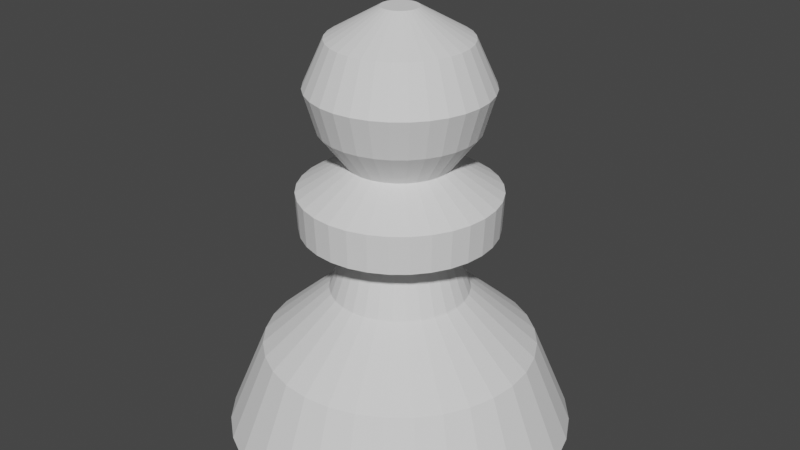 # Source: Pawn.blend  (saved by Blender 3.4.6; exported with 4.5.12 LTS)
import bpy
from mathutils import Matrix  # noqa: F401  (used for matrix-valued properties, if any)

bpy.ops.wm.read_factory_settings(use_empty=True)
scene = bpy.context.scene
scene.name = 'Scene'

# ---- collections
col_collection = bpy.data.collections.new('Collection'); scene.collection.children.link(col_collection)

# ---- world
world_world = bpy.data.worlds.new('World'); scene.world = world_world
world_world.use_nodes = True; world_world.node_tree.nodes.clear()
_N = world_world.node_tree.nodes; _L = world_world.node_tree.links
n0 = _N.new('ShaderNodeOutputWorld'); n0.name = 'World Output'; n0.location = (300, 300)
n1 = _N.new('ShaderNodeBackground'); n1.name = 'Background'; n1.location = (10, 300)
n1.inputs[0].default_value = (0.05088, 0.05088, 0.05088, 1.0)
_L.new(n1.outputs[0], n0.inputs[0])
n0.is_active_output = True
world_world.color = (0.05088, 0.05088, 0.05088)
world_world.use_sun_shadow = False
world_world.sun_shadow_jitter_overblur = 0.0

# ---- meshes
me_cylinder = bpy.data.meshes.new('Cylinder')
me_cylinder.from_pydata([(0.0, 1.0, -1.0), (-6.659e-09, 0.1031, 2.388), (0.1951, 0.9808, -1.0), (0.02012, 0.1011, 2.388), (0.3827, 0.9239, -1.0), (0.03946, 0.09527, 2.388), (0.5556, 0.8315, -1.0), (0.05729, 0.08574, 2.388), (0.7071, 0.7071, -1.0), (0.07292, 0.07292, 2.388), (0.8315, 0.5556, -1.0), (0.08574, 0.05729, 2.388), (0.9239, 0.3827, -1.0), (0.09527, 0.03946, 2.388), (0.9808, 0.1951, -1.0), (0.1011, 0.02012, 2.388), (1.0, 0.0, -1.0), (0.1031, 2.422e-09, 2.388), (0.9808, -0.1951, -1.0), (0.1011, -0.02012, 2.388), (0.9239, -0.3827, -1.0), (0.09527, -0.03946, 2.388), (0.8315, -0.5556, -1.0), (0.08574, -0.05729, 2.388), (0.7071, -0.7071, -1.0), (0.07292, -0.07292, 2.388), (0.5556, -0.8315, -1.0), (0.05729, -0.08574, 2.388), (0.3827, -0.9239, -1.0), (0.03946, -0.09527, 2.388), (0.1951, -0.9808, -1.0), (0.02012, -0.1011, 2.388), (0.0, -1.0, -1.0), (-6.659e-09, -0.1031, 2.388), (-0.1951, -0.9808, -1.0), (-0.02012, -0.1011, 2.388), (-0.3827, -0.9239, -1.0), (-0.03946, -0.09527, 2.388), (-0.5556, -0.8315, -1.0), (-0.05729, -0.08574, 2.388), (-0.7071, -0.7071, -1.0), (-0.07292, -0.07292, 2.388), (-0.8315, -0.5556, -1.0), (-0.08574, -0.05729, 2.388), (-0.9239, -0.3827, -1.0), (-0.09527, -0.03946, 2.388), (-0.9808, -0.1951, -1.0), (-0.1011, -0.02012, 2.388), (-1.0, 0.0, -1.0), (-0.1031, 2.422e-09, 2.388), (-0.9808, 0.1951, -1.0), (-0.1011, 0.02012, 2.388), (-0.9239, 0.3827, -1.0), (-0.09527, 0.03946, 2.388), (-0.8315, 0.5556, -1.0), (-0.08574, 0.05729, 2.388), (-0.7071, 0.7071, -1.0), (-0.07292, 0.07292, 2.388), (-0.5556, 0.8315, -1.0), (-0.05729, 0.08574, 2.388), (-0.3827, 0.9239, -1.0), (-0.03946, 0.09527, 2.388), (-0.1951, 0.9808, -1.0), (-0.02012, 0.1011, 2.388), (-1.59e-09, 0.7859, -0.2904), (0.1533, 0.7708, -0.2904), (0.3007, 0.726, -0.2904), (0.4366, 0.6534, -0.2904), (0.5557, 0.5557, -0.2904), (0.6534, 0.4366, -0.2904), (0.726, 0.3007, -0.2904), (0.7708, 0.1533, -0.2904), (0.7859, 5.782e-10, -0.2904), (0.7708, -0.1533, -0.2904), (0.726, -0.3007, -0.2904), (0.6534, -0.4366, -0.2904), (0.5557, -0.5557, -0.2904), (0.4366, -0.6534, -0.2904), (0.3007, -0.726, -0.2904), (0.1533, -0.7708, -0.2904), (-1.59e-09, -0.7859, -0.2904), (-0.1533, -0.7708, -0.2904), (-0.3007, -0.726, -0.2904), (-0.4366, -0.6534, -0.2904), (-0.5557, -0.5557, -0.2904), (-0.6534, -0.4366, -0.2904), (-0.726, -0.3007, -0.2904), (-0.7708, -0.1533, -0.2904), (-0.7859, 5.782e-10, -0.2904), (-0.7708, 0.1533, -0.2904), (-0.726, 0.3007, -0.2904), (-0.6534, 0.4366, -0.2904), (-0.5557, 0.5557, -0.2904), (-0.4366, 0.6534, -0.2904), (-0.3007, 0.726, -0.2904), (-0.1533, 0.7708, -0.2904), (5.062e-09, 0.3987, 0.1784), (0.07779, 0.3911, 0.1784), (0.1526, 0.3684, 0.1784), (0.2215, 0.3315, 0.1784), (0.2819, 0.2819, 0.1784), (0.3315, 0.2215, 0.1784), (0.3684, 0.1526, 0.1784), (0.3911, 0.07779, 0.1784), (0.3987, 1.623e-09, 0.1784), (0.3911, -0.07779, 0.1784), (0.3684, -0.1526, 0.1784), (0.3315, -0.2215, 0.1784), (0.2819, -0.2819, 0.1784), (0.2215, -0.3315, 0.1784), (0.1526, -0.3684, 0.1784), (0.07779, -0.3911, 0.1784), (5.062e-09, -0.3987, 0.1784), (-0.07779, -0.3911, 0.1784), (-0.1526, -0.3684, 0.1784), (-0.2215, -0.3315, 0.1784), (-0.2819, -0.2819, 0.1784), (-0.3315, -0.2215, 0.1784), (-0.3684, -0.1526, 0.1784), (-0.3911, -0.07779, 0.1784), (-0.3987, 1.623e-09, 0.1784), (-0.3911, 0.07779, 0.1784), (-0.3684, 0.1526, 0.1784), (-0.3315, 0.2215, 0.1784), (-0.2819, 0.2819, 0.1784), (-0.2215, 0.3315, 0.1784), (-0.1526, 0.3684, 0.1784), (-0.07779, 0.3911, 0.1784), (-9.527e-09, 0.2648, 0.6907), (0.05166, 0.2597, 0.6907), (0.1013, 0.2446, 0.6907), (0.1471, 0.2202, 0.6907), (0.1872, 0.1872, 0.6907), (0.2202, 0.1471, 0.6907), (0.2446, 0.1013, 0.6907), (0.2597, 0.05166, 0.6907), (0.2648, 3.074e-10, 0.6907), (0.2597, -0.05166, 0.6907), (0.2446, -0.1013, 0.6907), (0.2202, -0.1471, 0.6907), (0.1872, -0.1872, 0.6907), (0.1471, -0.2202, 0.6907), (0.1013, -0.2446, 0.6907), (0.05166, -0.2597, 0.6907), (-9.527e-09, -0.2648, 0.6907), (-0.05166, -0.2597, 0.6907), (-0.1013, -0.2446, 0.6907), (-0.1471, -0.2202, 0.6907), (-0.1872, -0.1872, 0.6907), (-0.2202, -0.1471, 0.6907), (-0.2446, -0.1013, 0.6907), (-0.2597, -0.05166, 0.6907), (-0.2648, 3.074e-10, 0.6907), (-0.2597, 0.05166, 0.6907), (-0.2446, 0.1013, 0.6907), (-0.2202, 0.1471, 0.6907), (-0.1872, 0.1872, 0.6907), (-0.1471, 0.2202, 0.6907), (-0.1013, 0.2446, 0.6907), (-0.05166, 0.2597, 0.6907), (-3.019e-09, 0.5553, 0.6963), (0.1083, 0.5447, 0.6963), (0.2125, 0.5131, 0.6963), (0.3085, 0.4617, 0.6963), (0.3927, 0.3927, 0.6963), (0.4617, 0.3085, 0.6963), (0.5131, 0.2125, 0.6963), (0.5447, 0.1083, 0.6963), (0.5553, -6.931e-10, 0.6963), (0.5447, -0.1083, 0.6963), (0.5131, -0.2125, 0.6963), (0.4617, -0.3085, 0.6963), (0.3927, -0.3927, 0.6963), (0.3085, -0.4617, 0.6963), (0.2125, -0.5131, 0.6963), (0.1083, -0.5447, 0.6963), (-3.019e-09, -0.5553, 0.6963), (-0.1083, -0.5447, 0.6963), (-0.2125, -0.5131, 0.6963), (-0.3085, -0.4617, 0.6963), (-0.3927, -0.3927, 0.6963), (-0.4617, -0.3085, 0.6963), (-0.5131, -0.2125, 0.6963), (-0.5447, -0.1083, 0.6963), (-0.5553, -6.931e-10, 0.6963), (-0.5447, 0.1083, 0.6963), (-0.5131, 0.2125, 0.6963), (-0.4617, 0.3085, 0.6963), (-0.3927, 0.3927, 0.6963), (-0.3085, 0.4617, 0.6963), (-0.2125, 0.5131, 0.6963), (-0.1083, 0.5447, 0.6963), (-2.108e-09, 0.5664, 0.9998), (0.1105, 0.5555, 0.9998), (0.2167, 0.5232, 0.9998), (0.3146, 0.4709, 0.9998), (0.4005, 0.4005, 0.9998), (0.4709, 0.3146, 0.9998), (0.5232, 0.2167, 0.9998), (0.5555, 0.1105, 0.9998), (0.5664, -2.524e-10, 0.9998), (0.5555, -0.1105, 0.9998), (0.5232, -0.2167, 0.9998), (0.4709, -0.3146, 0.9998), (0.4005, -0.4005, 0.9998), (0.3146, -0.4709, 0.9998), (0.2167, -0.5232, 0.9998), (0.1105, -0.5555, 0.9998), (-2.108e-09, -0.5664, 0.9998), (-0.1105, -0.5555, 0.9998), (-0.2167, -0.5232, 0.9998), (-0.3146, -0.4709, 0.9998), (-0.4005, -0.4005, 0.9998), (-0.4709, -0.3146, 0.9998), (-0.5232, -0.2167, 0.9998), (-0.5555, -0.1105, 0.9998), (-0.5664, -2.524e-10, 0.9998), (-0.5555, 0.1105, 0.9998), (-0.5232, 0.2167, 0.9998), (-0.4709, 0.3146, 0.9998), (-0.4005, 0.4005, 0.9998), (-0.3146, 0.4709, 0.9998), (-0.2167, 0.5232, 0.9998), (-0.1105, 0.5555, 0.9998), (-2.571e-08, 0.2978, 1.229), (0.05811, 0.2921, 1.229), (0.114, 0.2752, 1.229), (0.1655, 0.2477, 1.229), (0.2106, 0.2106, 1.229), (0.2477, 0.1655, 1.229), (0.2752, 0.114, 1.229), (0.2921, 0.05811, 1.229), (0.2978, -1.721e-09, 1.229), (0.2921, -0.05811, 1.229), (0.2752, -0.114, 1.229), (0.2477, -0.1655, 1.229), (0.2106, -0.2106, 1.229), (0.1655, -0.2477, 1.229), (0.114, -0.2752, 1.229), (0.05811, -0.2921, 1.229), (-2.571e-08, -0.2978, 1.229), (-0.05811, -0.2921, 1.229), (-0.114, -0.2752, 1.229), (-0.1655, -0.2477, 1.229), (-0.2106, -0.2106, 1.229), (-0.2477, -0.1655, 1.229), (-0.2752, -0.114, 1.229), (-0.2921, -0.05811, 1.229), (-0.2978, -1.721e-09, 1.229), (-0.2921, 0.05811, 1.229), (-0.2752, 0.114, 1.229), (-0.2477, 0.1655, 1.229), (-0.2106, 0.2106, 1.229), (-0.1655, 0.2477, 1.229), (-0.114, 0.2752, 1.229), (-0.05811, 0.2921, 1.229), (-1.295e-08, 0.4434, 1.494), (0.0865, 0.4348, 1.494), (0.1697, 0.4096, 1.494), (0.2463, 0.3686, 1.494), (0.3135, 0.3135, 1.494), (0.3686, 0.2463, 1.494), (0.4096, 0.1697, 1.494), (0.4348, 0.0865, 1.494), (0.4434, -1.871e-09, 1.494), (0.4348, -0.0865, 1.494), (0.4096, -0.1697, 1.494), (0.3686, -0.2463, 1.494), (0.3135, -0.3135, 1.494), (0.2463, -0.3686, 1.494), (0.1697, -0.4096, 1.494), (0.0865, -0.4348, 1.494), (-1.295e-08, -0.4434, 1.494), (-0.0865, -0.4348, 1.494), (-0.1697, -0.4096, 1.494), (-0.2463, -0.3686, 1.494), (-0.3135, -0.3135, 1.494), (-0.3686, -0.2463, 1.494), (-0.4096, -0.1697, 1.494), (-0.4348, -0.0865, 1.494), (-0.4434, -1.871e-09, 1.494), (-0.4348, 0.0865, 1.494), (-0.4096, 0.1697, 1.494), (-0.3686, 0.2463, 1.494), (-0.3135, 0.3135, 1.494), (-0.2463, 0.3686, 1.494), (-0.1697, 0.4096, 1.494), (-0.0865, 0.4348, 1.494), (-7.355e-09, 0.5084, 1.804), (0.09918, 0.4986, 1.804), (0.1945, 0.4697, 1.804), (0.2824, 0.4227, 1.804), (0.3595, 0.3595, 1.804), (0.4227, 0.2824, 1.804), (0.4697, 0.1945, 1.804), (0.4986, 0.09918, 1.804), (0.5084, -1.058e-09, 1.804), (0.4986, -0.09918, 1.804), (0.4697, -0.1945, 1.804), (0.4227, -0.2824, 1.804), (0.3595, -0.3595, 1.804), (0.2824, -0.4227, 1.804), (0.1945, -0.4697, 1.804), (0.09918, -0.4986, 1.804), (-7.355e-09, -0.5084, 1.804), (-0.09918, -0.4986, 1.804), (-0.1945, -0.4697, 1.804), (-0.2824, -0.4227, 1.804), (-0.3595, -0.3595, 1.804), (-0.4227, -0.2824, 1.804), (-0.4697, -0.1945, 1.804), (-0.4986, -0.09918, 1.804), (-0.5084, -1.058e-09, 1.804), (-0.4986, 0.09918, 1.804), (-0.4697, 0.1945, 1.804), (-0.4227, 0.2824, 1.804), (-0.3595, 0.3595, 1.804), (-0.2824, 0.4227, 1.804), (-0.1945, 0.4697, 1.804), (-0.09918, 0.4986, 1.804), (-1.605e-08, 0.391, 2.16), (0.07627, 0.3835, 2.16), (0.1496, 0.3612, 2.16), (0.2172, 0.3251, 2.16), (0.2765, 0.2765, 2.16), (0.3251, 0.2172, 2.16), (0.3612, 0.1496, 2.16), (0.3835, 0.07627, 2.16), (0.391, -2.742e-10, 2.16), (0.3835, -0.07627, 2.16), (0.3612, -0.1496, 2.16), (0.3251, -0.2172, 2.16), (0.2765, -0.2765, 2.16), (0.2172, -0.3251, 2.16), (0.1496, -0.3612, 2.16), (0.07627, -0.3835, 2.16), (-1.605e-08, -0.391, 2.16), (-0.07627, -0.3835, 2.16), (-0.1496, -0.3612, 2.16), (-0.2172, -0.3251, 2.16), (-0.2765, -0.2765, 2.16), (-0.3251, -0.2172, 2.16), (-0.3612, -0.1496, 2.16), (-0.3835, -0.07627, 2.16), (-0.391, -2.742e-10, 2.16), (-0.3835, 0.07627, 2.16), (-0.3612, 0.1496, 2.16), (-0.3251, 0.2172, 2.16), (-0.2765, 0.2765, 2.16), (-0.2172, 0.3251, 2.16), (-0.1496, 0.3612, 2.16), (-0.07627, 0.3835, 2.16)], [], [(320, 1, 3, 321), (321, 3, 5, 322), (322, 5, 7, 323), (323, 7, 9, 324), (324, 9, 11, 325), (325, 11, 13, 326), (326, 13, 15, 327), (327, 15, 17, 328), (328, 17, 19, 329), (329, 19, 21, 330), (330, 21, 23, 331), (331, 23, 25, 332), (332, 25, 27, 333), (333, 27, 29, 334), (334, 29, 31, 335), (335, 31, 33, 336), (336, 33, 35, 337), (337, 35, 37, 338), (338, 37, 39, 339), (339, 39, 41, 340), (340, 41, 43, 341), (341, 43, 45, 342), (342, 45, 47, 343), (343, 47, 49, 344), (344, 49, 51, 345), (345, 51, 53, 346), (346, 53, 55, 347), (347, 55, 57, 348), (348, 57, 59, 349), (349, 59, 61, 350), (3, 1, 63, 61, 59, 57, 55, 53, 51, 49, 47, 45, 43, 41, 39, 37, 35, 33, 31, 29, 27, 25, 23, 21, 19, 17, 15, 13, 11, 9, 7, 5), (350, 61, 63, 351), (351, 63, 1, 320), (0, 2, 4, 6, 8, 10, 12, 14, 16, 18, 20, 22, 24, 26, 28, 30, 32, 34, 36, 38, 40, 42, 44, 46, 48, 50, 52, 54, 56, 58, 60, 62), (62, 95, 64, 0), (60, 94, 95, 62), (58, 93, 94, 60), (56, 92, 93, 58), (54, 91, 92, 56), (52, 90, 91, 54), (50, 89, 90, 52), (48, 88, 89, 50), (46, 87, 88, 48), (44, 86, 87, 46), (42, 85, 86, 44), (40, 84, 85, 42), (38, 83, 84, 40), (36, 82, 83, 38), (34, 81, 82, 36), (32, 80, 81, 34), (30, 79, 80, 32), (28, 78, 79, 30), (26, 77, 78, 28), (24, 76, 77, 26), (22, 75, 76, 24), (20, 74, 75, 22), (18, 73, 74, 20), (16, 72, 73, 18), (14, 71, 72, 16), (12, 70, 71, 14), (10, 69, 70, 12), (8, 68, 69, 10), (6, 67, 68, 8), (4, 66, 67, 6), (2, 65, 66, 4), (0, 64, 65, 2), (95, 127, 96, 64), (94, 126, 127, 95), (93, 125, 126, 94), (92, 124, 125, 93), (91, 123, 124, 92), (90, 122, 123, 91), (89, 121, 122, 90), (88, 120, 121, 89), (87, 119, 120, 88), (86, 118, 119, 87), (85, 117, 118, 86), (84, 116, 117, 85), (83, 115, 116, 84), (82, 114, 115, 83), (81, 113, 114, 82), (80, 112, 113, 81), (79, 111, 112, 80), (78, 110, 111, 79), (77, 109, 110, 78), (76, 108, 109, 77), (75, 107, 108, 76), (74, 106, 107, 75), (73, 105, 106, 74), (72, 104, 105, 73), (71, 103, 104, 72), (70, 102, 103, 71), (69, 101, 102, 70), (68, 100, 101, 69), (67, 99, 100, 68), (66, 98, 99, 67), (65, 97, 98, 66), (64, 96, 97, 65), (127, 159, 128, 96), (126, 158, 159, 127), (125, 157, 158, 126), (124, 156, 157, 125), (123, 155, 156, 124), (122, 154, 155, 123), (121, 153, 154, 122), (120, 152, 153, 121), (119, 151, 152, 120), (118, 150, 151, 119), (117, 149, 150, 118), (116, 148, 149, 117), (115, 147, 148, 116), (114, 146, 147, 115), (113, 145, 146, 114), (112, 144, 145, 113), (111, 143, 144, 112), (110, 142, 143, 111), (109, 141, 142, 110), (108, 140, 141, 109), (107, 139, 140, 108), (106, 138, 139, 107), (105, 137, 138, 106), (104, 136, 137, 105), (103, 135, 136, 104), (102, 134, 135, 103), (101, 133, 134, 102), (100, 132, 133, 101), (99, 131, 132, 100), (98, 130, 131, 99), (97, 129, 130, 98), (96, 128, 129, 97), (159, 191, 160, 128), (158, 190, 191, 159), (157, 189, 190, 158), (156, 188, 189, 157), (155, 187, 188, 156), (154, 186, 187, 155), (153, 185, 186, 154), (152, 184, 185, 153), (151, 183, 184, 152), (150, 182, 183, 151), (149, 181, 182, 150), (148, 180, 181, 149), (147, 179, 180, 148), (146, 178, 179, 147), (145, 177, 178, 146), (144, 176, 177, 145), (143, 175, 176, 144), (142, 174, 175, 143), (141, 173, 174, 142), (140, 172, 173, 141), (139, 171, 172, 140), (138, 170, 171, 139), (137, 169, 170, 138), (136, 168, 169, 137), (135, 167, 168, 136), (134, 166, 167, 135), (133, 165, 166, 134), (132, 164, 165, 133), (131, 163, 164, 132), (130, 162, 163, 131), (129, 161, 162, 130), (128, 160, 161, 129), (191, 223, 192, 160), (190, 222, 223, 191), (189, 221, 222, 190), (188, 220, 221, 189), (187, 219, 220, 188), (186, 218, 219, 187), (185, 217, 218, 186), (184, 216, 217, 185), (183, 215, 216, 184), (182, 214, 215, 183), (181, 213, 214, 182), (180, 212, 213, 181), (179, 211, 212, 180), (178, 210, 211, 179), (177, 209, 210, 178), (176, 208, 209, 177), (175, 207, 208, 176), (174, 206, 207, 175), (173, 205, 206, 174), (172, 204, 205, 173), (171, 203, 204, 172), (170, 202, 203, 171), (169, 201, 202, 170), (168, 200, 201, 169), (167, 199, 200, 168), (166, 198, 199, 167), (165, 197, 198, 166), (164, 196, 197, 165), (163, 195, 196, 164), (162, 194, 195, 163), (161, 193, 194, 162), (160, 192, 193, 161), (223, 255, 224, 192), (222, 254, 255, 223), (221, 253, 254, 222), (220, 252, 253, 221), (219, 251, 252, 220), (218, 250, 251, 219), (217, 249, 250, 218), (216, 248, 249, 217), (215, 247, 248, 216), (214, 246, 247, 215), (213, 245, 246, 214), (212, 244, 245, 213), (211, 243, 244, 212), (210, 242, 243, 211), (209, 241, 242, 210), (208, 240, 241, 209), (207, 239, 240, 208), (206, 238, 239, 207), (205, 237, 238, 206), (204, 236, 237, 205), (203, 235, 236, 204), (202, 234, 235, 203), (201, 233, 234, 202), (200, 232, 233, 201), (199, 231, 232, 200), (198, 230, 231, 199), (197, 229, 230, 198), (196, 228, 229, 197), (195, 227, 228, 196), (194, 226, 227, 195), (193, 225, 226, 194), (192, 224, 225, 193), (255, 287, 256, 224), (254, 286, 287, 255), (253, 285, 286, 254), (252, 284, 285, 253), (251, 283, 284, 252), (250, 282, 283, 251), (249, 281, 282, 250), (248, 280, 281, 249), (247, 279, 280, 248), (246, 278, 279, 247), (245, 277, 278, 246), (244, 276, 277, 245), (243, 275, 276, 244), (242, 274, 275, 243), (241, 273, 274, 242), (240, 272, 273, 241), (239, 271, 272, 240), (238, 270, 271, 239), (237, 269, 270, 238), (236, 268, 269, 237), (235, 267, 268, 236), (234, 266, 267, 235), (233, 265, 266, 234), (232, 264, 265, 233), (231, 263, 264, 232), (230, 262, 263, 231), (229, 261, 262, 230), (228, 260, 261, 229), (227, 259, 260, 228), (226, 258, 259, 227), (225, 257, 258, 226), (224, 256, 257, 225), (287, 319, 288, 256), (286, 318, 319, 287), (285, 317, 318, 286), (284, 316, 317, 285), (283, 315, 316, 284), (282, 314, 315, 283), (281, 313, 314, 282), (280, 312, 313, 281), (279, 311, 312, 280), (278, 310, 311, 279), (277, 309, 310, 278), (276, 308, 309, 277), (275, 307, 308, 276), (274, 306, 307, 275), (273, 305, 306, 274), (272, 304, 305, 273), (271, 303, 304, 272), (270, 302, 303, 271), (269, 301, 302, 270), (268, 300, 301, 269), (267, 299, 300, 268), (266, 298, 299, 267), (265, 297, 298, 266), (264, 296, 297, 265), (263, 295, 296, 264), (262, 294, 295, 263), (261, 293, 294, 262), (260, 292, 293, 261), (259, 291, 292, 260), (258, 290, 291, 259), (257, 289, 290, 258), (256, 288, 289, 257), (319, 351, 320, 288), (318, 350, 351, 319), (317, 349, 350, 318), (316, 348, 349, 317), (315, 347, 348, 316), (314, 346, 347, 315), (313, 345, 346, 314), (312, 344, 345, 313), (311, 343, 344, 312), (310, 342, 343, 311), (309, 341, 342, 310), (308, 340, 341, 309), (307, 339, 340, 308), (306, 338, 339, 307), (305, 337, 338, 306), (304, 336, 337, 305), (303, 335, 336, 304), (302, 334, 335, 303), (301, 333, 334, 302), (300, 332, 333, 301), (299, 331, 332, 300), (298, 330, 331, 299), (297, 329, 330, 298), (296, 328, 329, 297), (295, 327, 328, 296), (294, 326, 327, 295), (293, 325, 326, 294), (292, 324, 325, 293), (291, 323, 324, 292), (290, 322, 323, 291), (289, 321, 322, 290), (288, 320, 321, 289)])
_uv = me_cylinder.uv_layers.new(name='UVMap')
_uv.uv.foreach_set('vector', [0.5469, 0.8654, 0.577, 0.8653, 0.5771, 0.8672, 0.5468, 0.87, 0.5468, 0.87, 0.5771, 0.8672, 0.5773, 0.869, 0.5471, 0.8748, 0.5471, 0.8748, 0.5773, 0.869, 0.5777, 0.8708, 0.5478, 0.8797, 0.5478, 0.8797, 0.5777, 0.8708, 0.5783, 0.8725, 0.549, 0.8847, 0.549, 0.8847, 0.5783, 0.8725, 0.5791, 0.8743, 0.5507, 0.8899, 0.5507, 0.8899, 0.5791, 0.8743, 0.5801, 0.8759, 0.553, 0.8952, 0.553, 0.8952, 0.5801, 0.8759, 0.5813, 0.8775, 0.556, 0.9007, 0.556, 0.9007, 0.5813, 0.8775, 0.5828, 0.8789, 0.5598, 0.9063, 0.5598, 0.9063, 0.5828, 0.8789, 0.5845, 0.8801, 0.5647, 0.912, 0.5647, 0.912, 0.5845, 0.8801, 0.5864, 0.8812, 0.5708, 0.9177, 0.6284, 0.8133, 0.6062, 0.8475, 0.6043, 0.8465, 0.6201, 0.8115, 0.6201, 0.8115, 0.6043, 0.8465, 0.6023, 0.8458, 0.6126, 0.8107, 0.6126, 0.8107, 0.6023, 0.8458, 0.6004, 0.8453, 0.6058, 0.8106, 0.6058, 0.8106, 0.6004, 0.8453, 0.5984, 0.8451, 0.5997, 0.8111, 0.5997, 0.8111, 0.5984, 0.8451, 0.5964, 0.845, 0.594, 0.8121, 0.594, 0.8121, 0.5964, 0.845, 0.5945, 0.8452, 0.5888, 0.8135, 0.5888, 0.8135, 0.5945, 0.8452, 0.5927, 0.8456, 0.584, 0.8151, 0.584, 0.8151, 0.5927, 0.8456, 0.5909, 0.8462, 0.5795, 0.8171, 0.5795, 0.8171, 0.5909, 0.8462, 0.5892, 0.8469, 0.5754, 0.8193, 0.5754, 0.8193, 0.5892, 0.8469, 0.5876, 0.8477, 0.5715, 0.8218, 0.5715, 0.8218, 0.5876, 0.8477, 0.5861, 0.8487, 0.568, 0.8245, 0.568, 0.8245, 0.5861, 0.8487, 0.5846, 0.8498, 0.5647, 0.8274, 0.5647, 0.8274, 0.5846, 0.8498, 0.5833, 0.851, 0.5617, 0.8305, 0.5617, 0.8305, 0.5833, 0.851, 0.5821, 0.8523, 0.5589, 0.8337, 0.5589, 0.8337, 0.5821, 0.8523, 0.581, 0.8537, 0.5565, 0.8371, 0.5565, 0.8371, 0.581, 0.8537, 0.58, 0.8552, 0.5542, 0.8407, 0.5542, 0.8407, 0.58, 0.8552, 0.5792, 0.8567, 0.5523, 0.8445, 0.5523, 0.8445, 0.5792, 0.8567, 0.5784, 0.8584, 0.5506, 0.8484, 0.5506, 0.8484, 0.5784, 0.8584, 0.5779, 0.86, 0.5492, 0.8524, 0.5492, 0.8524, 0.5779, 0.86, 0.5774, 0.8618, 0.5482, 0.8566, 0.6077, 0.8646, 0.606, 0.866, 0.6041, 0.867, 0.602, 0.8676, 0.5998, 0.8678, 0.5976, 0.8676, 0.5956, 0.8669, 0.5937, 0.8659, 0.592, 0.8645, 0.5906, 0.8628, 0.5896, 0.8608, 0.589, 0.8588, 0.5888, 0.8566, 0.5891, 0.8544, 0.5897, 0.8524, 0.5908, 0.8504, 0.5922, 0.8488, 0.5939, 0.8474, 0.5958, 0.8464, 0.5979, 0.8458, 0.6, 0.8456, 0.6022, 0.8458, 0.6043, 0.8465, 0.6062, 0.8475, 0.6079, 0.8489, 0.6092, 0.8506, 0.6102, 0.8526, 0.6108, 0.8547, 0.611, 0.8568, 0.6108, 0.859, 0.6101, 0.8611, 0.6091, 0.863, 0.5482, 0.8566, 0.5774, 0.8618, 0.5771, 0.8635, 0.5474, 0.8609, 0.5474, 0.8609, 0.5771, 0.8635, 0.577, 0.8653, 0.5469, 0.8654, 0.6063, 0.0771, 0.6195, 0.1052, 0.627, 0.1354, 0.6284, 0.1664, 0.6238, 0.1971, 0.6133, 0.2264, 0.5972, 0.253, 0.5763, 0.276, 0.5513, 0.2944, 0.5232, 0.3077, 0.4931, 0.3152, 0.462, 0.3166, 0.4313, 0.312, 0.4021, 0.3015, 0.3754, 0.2854, 0.3525, 0.2645, 0.334, 0.2395, 0.3208, 0.2114, 0.3133, 0.1812, 0.3118, 0.1502, 0.3165, 0.1195, 0.327, 0.09022, 0.343, 0.06361, 0.3639, 0.04063, 0.3889, 0.02217, 0.4171, 0.008944, 0.4472, 0.001458, 0.4783, 0.0, 0.509, 0.004625, 0.5382, 0.01516, 0.5648, 0.03119, 0.5878, 0.05211, 0.02351, 0.6774, 0.1295, 0.7109, 0.1231, 0.7331, 0.01543, 0.7058, 0.03317, 0.6495, 0.1372, 0.689, 0.1295, 0.7109, 0.02351, 0.6774, 0.04436, 0.6223, 0.1462, 0.6676, 0.1372, 0.689, 0.03317, 0.6495, 0.05705, 0.5956, 0.1563, 0.6467, 0.1462, 0.6676, 0.04436, 0.6223, 0.07119, 0.5697, 0.1675, 0.6263, 0.1563, 0.6467, 0.05705, 0.5956, 0.08675, 0.5446, 0.1799, 0.6065, 0.1675, 0.6263, 0.07119, 0.5697, 0.1037, 0.5203, 0.1934, 0.5874, 0.1799, 0.6065, 0.08675, 0.5446, 0.122, 0.497, 0.2078, 0.5691, 0.1934, 0.5874, 0.1037, 0.5203, 0.1416, 0.4747, 0.2233, 0.5516, 0.2078, 0.5691, 0.122, 0.497, 0.1624, 0.4534, 0.2397, 0.535, 0.2233, 0.5516, 0.1416, 0.4747, 0.1845, 0.4333, 0.2571, 0.5194, 0.2397, 0.535, 0.1624, 0.4534, 0.2078, 0.4145, 0.2752, 0.5048, 0.2571, 0.5194, 0.1845, 0.4333, 0.2323, 0.3969, 0.2942, 0.4913, 0.2752, 0.5048, 0.2078, 0.4145, 0.2579, 0.3808, 0.314, 0.479, 0.2942, 0.4913, 0.2323, 0.3969, 0.2846, 0.3663, 0.3344, 0.4679, 0.314, 0.479, 0.2579, 0.3808, 0.3122, 0.3534, 0.3556, 0.4582, 0.3344, 0.4679, 0.2846, 0.3663, 0.3408, 0.3422, 0.3773, 0.4499, 0.3556, 0.4582, 0.3122, 0.3534, 0.3702, 0.3328, 0.3997, 0.4431, 0.3773, 0.4499, 0.3408, 0.3422, 0.4003, 0.3254, 0.4226, 0.4378, 0.3997, 0.4431, 0.3702, 0.3328, 0.4309, 0.32, 0.4461, 0.4342, 0.4226, 0.4378, 0.4003, 0.3254, 0.462, 0.3166, 0.4703, 0.4324, 0.4461, 0.4342, 0.4309, 0.32, 0.4931, 0.3152, 0.4952, 0.4326, 0.4703, 0.4324, 0.462, 0.3166, 0.0223, 0.9714, 0.1294, 0.9365, 0.1383, 0.9584, 0.03249, 1.0, 0.01397, 0.9422, 0.1224, 0.9143, 0.1294, 0.9365, 0.0223, 0.9714, 0.007583, 0.9127, 0.1171, 0.8919, 0.1224, 0.9143, 0.01397, 0.9422, 0.003138, 0.8829, 0.1134, 0.8694, 0.1171, 0.8919, 0.007583, 0.9127, 0.0006225, 0.8531, 0.1114, 0.8466, 0.1134, 0.8694, 0.003138, 0.8829, 0.0, 0.8232, 0.1108, 0.8238, 0.1114, 0.8466, 0.0006225, 0.8531, 0.001223, 0.7935, 0.1118, 0.801, 0.1108, 0.8238, 0.0, 0.8232, 0.004239, 0.7639, 0.1142, 0.7782, 0.1118, 0.801, 0.001223, 0.7935, 0.008994, 0.7347, 0.118, 0.7555, 0.1142, 0.7782, 0.004239, 0.7639, 0.01543, 0.7058, 0.1231, 0.7331, 0.118, 0.7555, 0.008994, 0.7347, 0.1295, 0.7109, 0.2407, 0.7468, 0.2352, 0.7627, 0.1231, 0.7331, 0.1372, 0.689, 0.247, 0.7311, 0.2407, 0.7468, 0.1295, 0.7109, 0.1462, 0.6676, 0.254, 0.7156, 0.247, 0.7311, 0.1372, 0.689, 0.1563, 0.6467, 0.2619, 0.7005, 0.254, 0.7156, 0.1462, 0.6676, 0.1675, 0.6263, 0.2704, 0.6856, 0.2619, 0.7005, 0.1563, 0.6467, 0.1799, 0.6065, 0.2796, 0.6712, 0.2704, 0.6856, 0.1675, 0.6263, 0.1934, 0.5874, 0.2895, 0.6572, 0.2796, 0.6712, 0.1799, 0.6065, 0.2078, 0.5691, 0.3, 0.6438, 0.2895, 0.6572, 0.1934, 0.5874, 0.2233, 0.5516, 0.3111, 0.6309, 0.3, 0.6438, 0.2078, 0.5691, 0.2397, 0.535, 0.3228, 0.6186, 0.3111, 0.6309, 0.2233, 0.5516, 0.2571, 0.5194, 0.3349, 0.607, 0.3228, 0.6186, 0.2397, 0.535, 0.2752, 0.5048, 0.3475, 0.5961, 0.3349, 0.607, 0.2571, 0.5194, 0.2942, 0.4913, 0.3605, 0.5859, 0.3475, 0.5961, 0.2752, 0.5048, 0.314, 0.479, 0.3739, 0.5766, 0.3605, 0.5859, 0.2942, 0.4913, 0.3344, 0.4679, 0.3875, 0.568, 0.3739, 0.5766, 0.314, 0.479, 0.3556, 0.4582, 0.4013, 0.5604, 0.3875, 0.568, 0.3344, 0.4679, 0.3773, 0.4499, 0.4153, 0.5536, 0.4013, 0.5604, 0.3556, 0.4582, 0.3997, 0.4431, 0.4293, 0.5478, 0.4153, 0.5536, 0.3773, 0.4499, 0.4226, 0.4378, 0.4432, 0.5429, 0.4293, 0.5478, 0.3997, 0.4431, 0.4461, 0.4342, 0.4571, 0.5391, 0.4432, 0.5429, 0.4226, 0.4378, 0.4703, 0.4324, 0.4707, 0.5363, 0.4571, 0.5391, 0.4461, 0.4342, 0.4952, 0.4326, 0.4842, 0.5345, 0.4707, 0.5363, 0.4703, 0.4324, 0.1294, 0.9365, 0.2229, 0.9006, 0.2258, 0.9138, 0.1383, 0.9584, 0.1224, 0.9143, 0.2208, 0.8867, 0.2229, 0.9006, 0.1294, 0.9365, 0.1171, 0.8919, 0.2196, 0.8722, 0.2208, 0.8867, 0.1224, 0.9143, 0.1134, 0.8694, 0.2193, 0.8572, 0.2196, 0.8722, 0.1171, 0.8919, 0.1114, 0.8466, 0.2199, 0.8419, 0.2193, 0.8572, 0.1134, 0.8694, 0.1108, 0.8238, 0.2213, 0.8263, 0.2199, 0.8419, 0.1114, 0.8466, 0.1118, 0.801, 0.2235, 0.8105, 0.2213, 0.8263, 0.1108, 0.8238, 0.1142, 0.7782, 0.2266, 0.7946, 0.2235, 0.8105, 0.1118, 0.801, 0.118, 0.7555, 0.2305, 0.7786, 0.2266, 0.7946, 0.1142, 0.7782, 0.1231, 0.7331, 0.2352, 0.7627, 0.2305, 0.7786, 0.118, 0.7555, 0.2407, 0.7468, 0.3533, 0.7917, 0.3487, 0.8028, 0.2352, 0.7627, 0.247, 0.7311, 0.3583, 0.7806, 0.3533, 0.7917, 0.2407, 0.7468, 0.254, 0.7156, 0.3637, 0.7697, 0.3583, 0.7806, 0.247, 0.7311, 0.2619, 0.7005, 0.3694, 0.759, 0.3637, 0.7697, 0.254, 0.7156, 0.2704, 0.6856, 0.3756, 0.7485, 0.3694, 0.759, 0.2619, 0.7005, 0.2796, 0.6712, 0.382, 0.7382, 0.3756, 0.7485, 0.2704, 0.6856, 0.2895, 0.6572, 0.3889, 0.7282, 0.382, 0.7382, 0.2796, 0.6712, 0.3, 0.6438, 0.396, 0.7184, 0.3889, 0.7282, 0.2895, 0.6572, 0.3111, 0.6309, 0.4035, 0.709, 0.396, 0.7184, 0.3, 0.6438, 0.3228, 0.6186, 0.4112, 0.7, 0.4035, 0.709, 0.3111, 0.6309, 0.3349, 0.607, 0.4192, 0.6913, 0.4112, 0.7, 0.3228, 0.6186, 0.3475, 0.5961, 0.4274, 0.6829, 0.4192, 0.6913, 0.3349, 0.607, 0.3605, 0.5859, 0.4358, 0.675, 0.4274, 0.6829, 0.3475, 0.5961, 0.3739, 0.5766, 0.4443, 0.6674, 0.4358, 0.675, 0.3605, 0.5859, 0.3875, 0.568, 0.4529, 0.6603, 0.4443, 0.6674, 0.3739, 0.5766, 0.4013, 0.5604, 0.4616, 0.6535, 0.4529, 0.6603, 0.3875, 0.568, 0.4153, 0.5536, 0.4702, 0.6472, 0.4616, 0.6535, 0.4013, 0.5604, 0.4293, 0.5478, 0.4787, 0.6412, 0.4702, 0.6472, 0.4153, 0.5536, 0.4432, 0.5429, 0.487, 0.6355, 0.4787, 0.6412, 0.4293, 0.5478, 0.4571, 0.5391, 0.4951, 0.6301, 0.487, 0.6355, 0.4432, 0.5429, 0.4707, 0.5363, 0.5028, 0.6249, 0.4951, 0.6301, 0.4571, 0.5391, 0.4842, 0.5345, 0.5099, 0.6198, 0.5028, 0.6249, 0.4707, 0.5363, 0.2229, 0.9006, 0.321, 0.9002, 0.3185, 0.9096, 0.2258, 0.9138, 0.2208, 0.8867, 0.3234, 0.8904, 0.321, 0.9002, 0.2229, 0.9006, 0.2196, 0.8722, 0.3258, 0.8801, 0.3234, 0.8904, 0.2208, 0.8867, 0.2193, 0.8572, 0.3283, 0.8696, 0.3258, 0.8801, 0.2196, 0.8722, 0.2199, 0.8419, 0.331, 0.8587, 0.3283, 0.8696, 0.2193, 0.8572, 0.2213, 0.8263, 0.3339, 0.8477, 0.331, 0.8587, 0.2199, 0.8419, 0.2235, 0.8105, 0.3371, 0.8365, 0.3339, 0.8477, 0.2213, 0.8263, 0.2266, 0.7946, 0.3406, 0.8253, 0.3371, 0.8365, 0.2235, 0.8105, 0.2305, 0.7786, 0.3445, 0.814, 0.3406, 0.8253, 0.2266, 0.7946, 0.2352, 0.7627, 0.3487, 0.8028, 0.3445, 0.814, 0.2305, 0.7786, 0.3533, 0.7917, 0.4044, 0.8125, 0.4002, 0.8222, 0.3487, 0.8028, 0.3583, 0.7806, 0.4088, 0.8029, 0.4044, 0.8125, 0.3533, 0.7917, 0.3637, 0.7697, 0.4135, 0.7935, 0.4088, 0.8029, 0.3583, 0.7806, 0.3694, 0.759, 0.4184, 0.7843, 0.4135, 0.7935, 0.3637, 0.7697, 0.3756, 0.7485, 0.4236, 0.7752, 0.4184, 0.7843, 0.3694, 0.759, 0.382, 0.7382, 0.4291, 0.7664, 0.4236, 0.7752, 0.3756, 0.7485, 0.3889, 0.7282, 0.4348, 0.7577, 0.4291, 0.7664, 0.382, 0.7382, 0.396, 0.7184, 0.4407, 0.7493, 0.4348, 0.7577, 0.3889, 0.7282, 0.4035, 0.709, 0.4469, 0.7411, 0.4407, 0.7493, 0.396, 0.7184, 0.4112, 0.7, 0.4533, 0.733, 0.4469, 0.7411, 0.4035, 0.709, 0.4192, 0.6913, 0.4599, 0.7252, 0.4533, 0.733, 0.4112, 0.7, 0.4274, 0.6829, 0.4667, 0.7176, 0.4599, 0.7252, 0.4192, 0.6913, 0.4358, 0.675, 0.4737, 0.7102, 0.4667, 0.7176, 0.4274, 0.6829, 0.4443, 0.6674, 0.4808, 0.7029, 0.4737, 0.7102, 0.4358, 0.675, 0.4529, 0.6603, 0.4881, 0.6958, 0.4808, 0.7029, 0.4443, 0.6674, 0.4616, 0.6535, 0.4956, 0.6887, 0.4881, 0.6958, 0.4529, 0.6603, 0.4702, 0.6472, 0.5032, 0.6816, 0.4956, 0.6887, 0.4616, 0.6535, 0.4787, 0.6412, 0.5109, 0.6745, 0.5032, 0.6816, 0.4702, 0.6472, 0.487, 0.6355, 0.5189, 0.6672, 0.5109, 0.6745, 0.4787, 0.6412, 0.4951, 0.6301, 0.5271, 0.6594, 0.5189, 0.6672, 0.487, 0.6355, 0.5028, 0.6249, 0.5356, 0.6508, 0.5271, 0.6594, 0.4951, 0.6301, 0.5099, 0.6198, 0.5445, 0.641, 0.5356, 0.6508, 0.5028, 0.6249, 0.321, 0.9002, 0.367, 0.922, 0.3611, 0.9376, 0.3185, 0.9096, 0.3234, 0.8904, 0.3714, 0.9086, 0.367, 0.922, 0.321, 0.9002, 0.3258, 0.8801, 0.3752, 0.8963, 0.3714, 0.9086, 0.3234, 0.8904, 0.3283, 0.8696, 0.3787, 0.8847, 0.3752, 0.8963, 0.3258, 0.8801, 0.331, 0.8587, 0.3821, 0.8736, 0.3787, 0.8847, 0.3283, 0.8696, 0.3339, 0.8477, 0.3855, 0.8629, 0.3821, 0.8736, 0.331, 0.8587, 0.3371, 0.8365, 0.3889, 0.8524, 0.3855, 0.8629, 0.3339, 0.8477, 0.3406, 0.8253, 0.3925, 0.8422, 0.3889, 0.8524, 0.3371, 0.8365, 0.3445, 0.814, 0.3962, 0.8321, 0.3925, 0.8422, 0.3406, 0.8253, 0.3487, 0.8028, 0.4002, 0.8222, 0.3962, 0.8321, 0.3445, 0.814, 0.4044, 0.8125, 0.4297, 0.8238, 0.426, 0.8329, 0.4002, 0.8222, 0.4088, 0.8029, 0.4336, 0.8149, 0.4297, 0.8238, 0.4044, 0.8125, 0.4135, 0.7935, 0.4378, 0.8061, 0.4336, 0.8149, 0.4088, 0.8029, 0.4184, 0.7843, 0.4422, 0.7976, 0.4378, 0.8061, 0.4135, 0.7935, 0.4236, 0.7752, 0.4469, 0.7892, 0.4422, 0.7976, 0.4184, 0.7843, 0.4291, 0.7664, 0.4518, 0.781, 0.4469, 0.7892, 0.4236, 0.7752, 0.4348, 0.7577, 0.457, 0.773, 0.4518, 0.781, 0.4291, 0.7664, 0.4407, 0.7493, 0.4624, 0.7652, 0.457, 0.773, 0.4348, 0.7577, 0.4469, 0.7411, 0.468, 0.7576, 0.4624, 0.7652, 0.4407, 0.7493, 0.4533, 0.733, 0.4739, 0.7501, 0.468, 0.7576, 0.4469, 0.7411, 0.4599, 0.7252, 0.48, 0.7429, 0.4739, 0.7501, 0.4533, 0.733, 0.4667, 0.7176, 0.4863, 0.7358, 0.48, 0.7429, 0.4599, 0.7252, 0.4737, 0.7102, 0.4928, 0.7289, 0.4863, 0.7358, 0.4667, 0.7176, 0.4808, 0.7029, 0.4996, 0.7222, 0.4928, 0.7289, 0.4737, 0.7102, 0.4881, 0.6958, 0.5066, 0.7155, 0.4996, 0.7222, 0.4808, 0.7029, 0.4956, 0.6887, 0.5138, 0.709, 0.5066, 0.7155, 0.4881, 0.6958, 0.5032, 0.6816, 0.5214, 0.7026, 0.5138, 0.709, 0.4956, 0.6887, 0.5109, 0.6745, 0.5293, 0.6963, 0.5214, 0.7026, 0.5032, 0.6816, 0.5189, 0.6672, 0.5377, 0.6899, 0.5293, 0.6963, 0.5109, 0.6745, 0.5271, 0.6594, 0.5468, 0.6835, 0.5377, 0.6899, 0.5189, 0.6672, 0.5356, 0.6508, 0.557, 0.6769, 0.5468, 0.6835, 0.5271, 0.6594, 0.5445, 0.641, 0.569, 0.6698, 0.557, 0.6769, 0.5356, 0.6508, 0.367, 0.922, 0.4047, 0.9295, 0.4045, 0.9442, 0.3611, 0.9376, 0.3714, 0.9086, 0.4056, 0.9163, 0.4047, 0.9295, 0.367, 0.922, 0.3752, 0.8963, 0.4072, 0.9041, 0.4056, 0.9163, 0.3714, 0.9086, 0.3787, 0.8847, 0.409, 0.8927, 0.4072, 0.9041, 0.3752, 0.8963, 0.3821, 0.8736, 0.4112, 0.8819, 0.409, 0.8927, 0.3787, 0.8847, 0.3855, 0.8629, 0.4137, 0.8716, 0.4112, 0.8819, 0.3821, 0.8736, 0.3889, 0.8524, 0.4164, 0.8615, 0.4137, 0.8716, 0.3855, 0.8629, 0.3925, 0.8422, 0.4194, 0.8518, 0.4164, 0.8615, 0.3889, 0.8524, 0.3962, 0.8321, 0.4226, 0.8422, 0.4194, 0.8518, 0.3925, 0.8422, 0.4002, 0.8222, 0.426, 0.8329, 0.4226, 0.8422, 0.3962, 0.8321, 0.4297, 0.8238, 0.4706, 0.8394, 0.4677, 0.8473, 0.426, 0.8329, 0.4336, 0.8149, 0.4736, 0.8316, 0.4706, 0.8394, 0.4297, 0.8238, 0.4378, 0.8061, 0.477, 0.8241, 0.4736, 0.8316, 0.4336, 0.8149, 0.4422, 0.7976, 0.4805, 0.8167, 0.477, 0.8241, 0.4378, 0.8061, 0.4469, 0.7892, 0.4843, 0.8095, 0.4805, 0.8167, 0.4422, 0.7976, 0.4518, 0.781, 0.4884, 0.8025, 0.4843, 0.8095, 0.4469, 0.7892, 0.457, 0.773, 0.4927, 0.7957, 0.4884, 0.8025, 0.4518, 0.781, 0.4624, 0.7652, 0.4973, 0.789, 0.4927, 0.7957, 0.457, 0.773, 0.468, 0.7576, 0.5021, 0.7826, 0.4973, 0.789, 0.4624, 0.7652, 0.4739, 0.7501, 0.5072, 0.7763, 0.5021, 0.7826, 0.468, 0.7576, 0.48, 0.7429, 0.5125, 0.7702, 0.5072, 0.7763, 0.4739, 0.7501, 0.4863, 0.7358, 0.518, 0.7643, 0.5125, 0.7702, 0.48, 0.7429, 0.4928, 0.7289, 0.5238, 0.7585, 0.518, 0.7643, 0.4863, 0.7358, 0.4996, 0.7222, 0.5298, 0.7529, 0.5238, 0.7585, 0.4928, 0.7289, 0.5066, 0.7155, 0.5359, 0.7475, 0.5298, 0.7529, 0.4996, 0.7222, 0.5138, 0.709, 0.5423, 0.7422, 0.5359, 0.7475, 0.5066, 0.7155, 0.5214, 0.7026, 0.5488, 0.7371, 0.5423, 0.7422, 0.5138, 0.709, 0.5293, 0.6963, 0.5555, 0.7322, 0.5488, 0.7371, 0.5214, 0.7026, 0.5377, 0.6899, 0.5622, 0.7275, 0.5555, 0.7322, 0.5293, 0.6963, 0.5468, 0.6835, 0.569, 0.7229, 0.5622, 0.7275, 0.5377, 0.6899, 0.557, 0.6769, 0.5757, 0.7187, 0.569, 0.7229, 0.5468, 0.6835, 0.569, 0.6698, 0.5824, 0.7147, 0.5757, 0.7187, 0.557, 0.6769, 0.4047, 0.9295, 0.4524, 0.9249, 0.452, 0.9335, 0.4045, 0.9442, 0.4056, 0.9163, 0.4531, 0.916, 0.4524, 0.9249, 0.4047, 0.9295, 0.4072, 0.9041, 0.4542, 0.9071, 0.4531, 0.916, 0.4056, 0.9163, 0.409, 0.8927, 0.4555, 0.8982, 0.4542, 0.9071, 0.4072, 0.9041, 0.4112, 0.8819, 0.457, 0.8894, 0.4555, 0.8982, 0.409, 0.8927, 0.4137, 0.8716, 0.4587, 0.8807, 0.457, 0.8894, 0.4112, 0.8819, 0.4164, 0.8615, 0.4606, 0.8721, 0.4587, 0.8807, 0.4137, 0.8716, 0.4194, 0.8518, 0.4628, 0.8636, 0.4606, 0.8721, 0.4164, 0.8615, 0.4226, 0.8422, 0.4651, 0.8554, 0.4628, 0.8636, 0.4194, 0.8518, 0.426, 0.8329, 0.4677, 0.8473, 0.4651, 0.8554, 0.4226, 0.8422, 0.4706, 0.8394, 0.5048, 0.8509, 0.5028, 0.8577, 0.4677, 0.8473, 0.4736, 0.8316, 0.507, 0.8443, 0.5048, 0.8509, 0.4706, 0.8394, 0.477, 0.8241, 0.5095, 0.8379, 0.507, 0.8443, 0.4736, 0.8316, 0.4805, 0.8167, 0.5122, 0.8317, 0.5095, 0.8379, 0.477, 0.8241, 0.4843, 0.8095, 0.5152, 0.8257, 0.5122, 0.8317, 0.4805, 0.8167, 0.4884, 0.8025, 0.5184, 0.8199, 0.5152, 0.8257, 0.4843, 0.8095, 0.4927, 0.7957, 0.5219, 0.8142, 0.5184, 0.8199, 0.4884, 0.8025, 0.4973, 0.789, 0.5257, 0.8088, 0.5219, 0.8142, 0.4927, 0.7957, 0.5021, 0.7826, 0.5297, 0.8034, 0.5257, 0.8088, 0.4973, 0.789, 0.5072, 0.7763, 0.534, 0.7983, 0.5297, 0.8034, 0.5021, 0.7826, 0.5125, 0.7702, 0.5386, 0.7933, 0.534, 0.7983, 0.5072, 0.7763, 0.518, 0.7643, 0.5434, 0.7884, 0.5386, 0.7933, 0.5125, 0.7702, 0.5238, 0.7585, 0.5485, 0.7836, 0.5434, 0.7884, 0.518, 0.7643, 0.5298, 0.7529, 0.5539, 0.779, 0.5485, 0.7836, 0.5238, 0.7585, 0.5359, 0.7475, 0.5596, 0.7744, 0.5539, 0.779, 0.5298, 0.7529, 0.5423, 0.7422, 0.5656, 0.7699, 0.5596, 0.7744, 0.5359, 0.7475, 0.5488, 0.7371, 0.5719, 0.7654, 0.5656, 0.7699, 0.5423, 0.7422, 0.5555, 0.7322, 0.5784, 0.7609, 0.5719, 0.7654, 0.5488, 0.7371, 0.5622, 0.7275, 0.5853, 0.7563, 0.5784, 0.7609, 0.5555, 0.7322, 0.569, 0.7229, 0.5925, 0.7514, 0.5853, 0.7563, 0.5622, 0.7275, 0.5757, 0.7187, 0.6001, 0.7462, 0.5925, 0.7514, 0.569, 0.7229, 0.5824, 0.7147, 0.6078, 0.7403, 0.6001, 0.7462, 0.5757, 0.7187, 0.4524, 0.9249, 0.4944, 0.9333, 0.4933, 0.9448, 0.452, 0.9335, 0.4531, 0.916, 0.495, 0.9229, 0.4944, 0.9333, 0.4524, 0.9249, 0.4542, 0.9071, 0.4955, 0.9132, 0.495, 0.9229, 0.4531, 0.916, 0.4555, 0.8982, 0.4961, 0.9042, 0.4955, 0.9132, 0.4542, 0.9071, 0.457, 0.8894, 0.4967, 0.8956, 0.4961, 0.9042, 0.4555, 0.8982, 0.4587, 0.8807, 0.4975, 0.8874, 0.4967, 0.8956, 0.457, 0.8894, 0.4606, 0.8721, 0.4985, 0.8795, 0.4975, 0.8874, 0.4587, 0.8807, 0.4628, 0.8636, 0.4997, 0.872, 0.4985, 0.8795, 0.4606, 0.8721, 0.4651, 0.8554, 0.5011, 0.8647, 0.4997, 0.872, 0.4628, 0.8636, 0.4677, 0.8473, 0.5028, 0.8577, 0.5011, 0.8647, 0.4651, 0.8554, 0.5048, 0.8509, 0.5262, 0.8568, 0.525, 0.8627, 0.5028, 0.8577, 0.507, 0.8443, 0.5277, 0.8512, 0.5262, 0.8568, 0.5048, 0.8509, 0.5095, 0.8379, 0.5294, 0.8457, 0.5277, 0.8512, 0.507, 0.8443, 0.5122, 0.8317, 0.5315, 0.8405, 0.5294, 0.8457, 0.5095, 0.8379, 0.5152, 0.8257, 0.5339, 0.8354, 0.5315, 0.8405, 0.5122, 0.8317, 0.5184, 0.8199, 0.5365, 0.8305, 0.5339, 0.8354, 0.5152, 0.8257, 0.5219, 0.8142, 0.5395, 0.8257, 0.5365, 0.8305, 0.5184, 0.8199, 0.5257, 0.8088, 0.5427, 0.8212, 0.5395, 0.8257, 0.5219, 0.8142, 0.5297, 0.8034, 0.5461, 0.8168, 0.5427, 0.8212, 0.5257, 0.8088, 0.534, 0.7983, 0.5499, 0.8125, 0.5461, 0.8168, 0.5297, 0.8034, 0.5386, 0.7933, 0.5539, 0.8085, 0.5499, 0.8125, 0.534, 0.7983, 0.5434, 0.7884, 0.5583, 0.8045, 0.5539, 0.8085, 0.5386, 0.7933, 0.5485, 0.7836, 0.5629, 0.8008, 0.5583, 0.8045, 0.5434, 0.7884, 0.5539, 0.779, 0.5679, 0.7972, 0.5629, 0.8008, 0.5485, 0.7836, 0.5596, 0.7744, 0.5733, 0.7937, 0.5679, 0.7972, 0.5539, 0.779, 0.5656, 0.7699, 0.5791, 0.7903, 0.5733, 0.7937, 0.5596, 0.7744, 0.5719, 0.7654, 0.5853, 0.7871, 0.5791, 0.7903, 0.5656, 0.7699, 0.5784, 0.7609, 0.592, 0.7839, 0.5853, 0.7871, 0.5719, 0.7654, 0.5853, 0.7563, 0.5994, 0.7808, 0.592, 0.7839, 0.5784, 0.7609, 0.5925, 0.7514, 0.6075, 0.7777, 0.5994, 0.7808, 0.5853, 0.7563, 0.6001, 0.7462, 0.6166, 0.7745, 0.6075, 0.7777, 0.5925, 0.7514, 0.6078, 0.7403, 0.627, 0.771, 0.6166, 0.7745, 0.6001, 0.7462, 0.4944, 0.9333, 0.5314, 0.9312, 0.535, 0.9426, 0.4933, 0.9448, 0.495, 0.9229, 0.5287, 0.9211, 0.5314, 0.9312, 0.4944, 0.9333, 0.4955, 0.9132, 0.5266, 0.912, 0.5287, 0.9211, 0.495, 0.9229, 0.4961, 0.9042, 0.5251, 0.9037, 0.5266, 0.912, 0.4955, 0.9132, 0.4967, 0.8956, 0.5241, 0.8959, 0.5251, 0.9037, 0.4961, 0.9042, 0.4975, 0.8874, 0.5235, 0.8886, 0.5241, 0.8959, 0.4967, 0.8956, 0.4985, 0.8795, 0.5233, 0.8817, 0.5235, 0.8886, 0.4975, 0.8874, 0.4997, 0.872, 0.5235, 0.8751, 0.5233, 0.8817, 0.4985, 0.8795, 0.5011, 0.8647, 0.5241, 0.8688, 0.5235, 0.8751, 0.4997, 0.872, 0.5028, 0.8577, 0.525, 0.8627, 0.5241, 0.8688, 0.5011, 0.8647, 0.5262, 0.8568, 0.5474, 0.8609, 0.5469, 0.8654, 0.525, 0.8627, 0.5277, 0.8512, 0.5482, 0.8566, 0.5474, 0.8609, 0.5262, 0.8568, 0.5294, 0.8457, 0.5492, 0.8524, 0.5482, 0.8566, 0.5277, 0.8512, 0.5315, 0.8405, 0.5506, 0.8484, 0.5492, 0.8524, 0.5294, 0.8457, 0.5339, 0.8354, 0.5523, 0.8445, 0.5506, 0.8484, 0.5315, 0.8405, 0.5365, 0.8305, 0.5542, 0.8407, 0.5523, 0.8445, 0.5339, 0.8354, 0.5395, 0.8257, 0.5565, 0.8371, 0.5542, 0.8407, 0.5365, 0.8305, 0.5427, 0.8212, 0.5589, 0.8337, 0.5565, 0.8371, 0.5395, 0.8257, 0.5461, 0.8168, 0.5617, 0.8305, 0.5589, 0.8337, 0.5427, 0.8212, 0.5499, 0.8125, 0.5647, 0.8274, 0.5617, 0.8305, 0.5461, 0.8168, 0.5539, 0.8085, 0.568, 0.8245, 0.5647, 0.8274, 0.5499, 0.8125, 0.5583, 0.8045, 0.5715, 0.8218, 0.568, 0.8245, 0.5539, 0.8085, 0.5629, 0.8008, 0.5754, 0.8193, 0.5715, 0.8218, 0.5583, 0.8045, 0.5679, 0.7972, 0.5795, 0.8171, 0.5754, 0.8193, 0.5629, 0.8008, 0.5733, 0.7937, 0.584, 0.8151, 0.5795, 0.8171, 0.5679, 0.7972, 0.5791, 0.7903, 0.5888, 0.8135, 0.584, 0.8151, 0.5733, 0.7937, 0.5853, 0.7871, 0.594, 0.8121, 0.5888, 0.8135, 0.5791, 0.7903, 0.592, 0.7839, 0.5997, 0.8111, 0.594, 0.8121, 0.5853, 0.7871, 0.5994, 0.7808, 0.6058, 0.8106, 0.5997, 0.8111, 0.592, 0.7839, 0.6075, 0.7777, 0.6126, 0.8107, 0.6058, 0.8106, 0.5994, 0.7808, 0.6166, 0.7745, 0.6201, 0.8115, 0.6126, 0.8107, 0.6075, 0.7777, 0.627, 0.771, 0.6284, 0.8133, 0.6201, 0.8115, 0.6166, 0.7745, 0.5314, 0.9312, 0.5647, 0.912, 0.5708, 0.9177, 0.535, 0.9426, 0.5287, 0.9211, 0.5598, 0.9063, 0.5647, 0.912, 0.5314, 0.9312, 0.5266, 0.912, 0.556, 0.9007, 0.5598, 0.9063, 0.5287, 0.9211, 0.5251, 0.9037, 0.553, 0.8952, 0.556, 0.9007, 0.5266, 0.912, 0.5241, 0.8959, 0.5507, 0.8899, 0.553, 0.8952, 0.5251, 0.9037, 0.5235, 0.8886, 0.549, 0.8847, 0.5507, 0.8899, 0.5241, 0.8959, 0.5233, 0.8817, 0.5478, 0.8797, 0.549, 0.8847, 0.5235, 0.8886, 0.5235, 0.8751, 0.5471, 0.8748, 0.5478, 0.8797, 0.5233, 0.8817, 0.5241, 0.8688, 0.5468, 0.87, 0.5471, 0.8748, 0.5235, 0.8751, 0.525, 0.8627, 0.5469, 0.8654, 0.5468, 0.87, 0.5241, 0.8688])
me_cylinder.update()

# ---- objects
ob_cylinder = bpy.data.objects.new('Cylinder', me_cylinder)

# ---- transforms, parenting, visibility, modifiers, constraints
ob_cylinder.location = (0.0, 0.0, 0.0)
ob_cylinder.scale = (1.38, 1.38, 1.0)
_m = ob_cylinder.modifiers.new('Triangulate', 'TRIANGULATE')

# ---- collection membership
col_collection.objects.link(ob_cylinder)

# ---- scene / render settings (as saved in the file)
scene.frame_start = 1; scene.frame_end = 250; scene.frame_set(0)
scene.render.engine = 'BLENDER_EEVEE_NEXT'
scene.cycles.sampling_pattern = 'TABULATED_SOBOL'
scene.cycles.use_light_tree = False
scene.view_settings.view_transform = 'Filmic'
bpy.context.view_layer.update()

# ---- added for rendering (the .blend has no active camera and no usable light): camera, sun
cam_auto = bpy.data.cameras.new('AutoCamera')
cam_auto.lens = 50.0
cam_auto.sensor_width = 36.0
cam_auto.clip_end = 1000.0
ob_auto_camera = bpy.data.objects.new('AutoCamera', cam_auto)
scene.collection.objects.link(ob_auto_camera)
ob_auto_camera.location = (4.78159, -5.73791, 4.51933)
ob_auto_camera.rotation_euler = (1.09748, -7.21219e-08, 0.694738)
scene.camera = ob_auto_camera
light_auto_sun = bpy.data.lights.new('AutoSun', 'SUN')
light_auto_sun.energy = 3.0
light_auto_sun.angle = 0.0523599
ob_auto_sun = bpy.data.objects.new('AutoSun', light_auto_sun)
scene.collection.objects.link(ob_auto_sun)
ob_auto_sun.rotation_euler = (0.872665, 0.174533, 0.523599)
bpy.context.view_layer.update()
